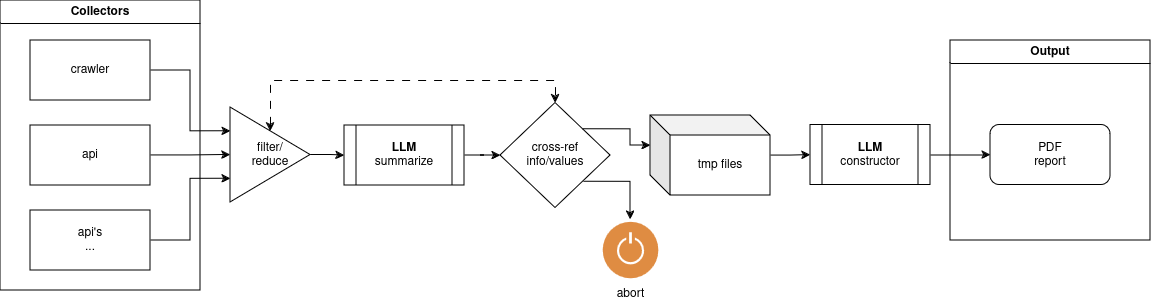

The diagram above was exported from draw.io. Its source (the exported page's mxGraphModel, read from the mxfile embedded in the PNG):
<mxGraphModel dx="2074" dy="1122" grid="1" gridSize="10" guides="1" tooltips="1" connect="1" arrows="1" fold="1" page="1" pageScale="1" pageWidth="1169" pageHeight="827" math="0" shadow="0">
  <root>
    <mxCell id="0" />
    <mxCell id="1" parent="0" />
    <mxCell id="RtjPYjTLzAKMSStDQb4U-9" style="edgeStyle=orthogonalEdgeStyle;rounded=0;orthogonalLoop=1;jettySize=auto;html=1;entryX=0;entryY=0.5;entryDx=0;entryDy=0;" edge="1" parent="1" source="RtjPYjTLzAKMSStDQb4U-1" target="RtjPYjTLzAKMSStDQb4U-11">
      <mxGeometry relative="1" as="geometry">
        <mxPoint x="354" y="585" as="targetPoint" />
      </mxGeometry>
    </mxCell>
    <mxCell id="RtjPYjTLzAKMSStDQb4U-1" value="&lt;div&gt;filter/&lt;/div&gt;&lt;div&gt;reduce&lt;br&gt;&lt;/div&gt;" style="triangle;whiteSpace=wrap;html=1;" vertex="1" parent="1">
      <mxGeometry x="240" y="537" width="80" height="95" as="geometry" />
    </mxCell>
    <mxCell id="RtjPYjTLzAKMSStDQb4U-4" style="edgeStyle=orthogonalEdgeStyle;rounded=0;orthogonalLoop=1;jettySize=auto;html=1;entryX=0;entryY=0.25;entryDx=0;entryDy=0;" edge="1" parent="1" source="RtjPYjTLzAKMSStDQb4U-3" target="RtjPYjTLzAKMSStDQb4U-1">
      <mxGeometry relative="1" as="geometry" />
    </mxCell>
    <mxCell id="RtjPYjTLzAKMSStDQb4U-3" value="crawler" style="rounded=0;whiteSpace=wrap;html=1;" vertex="1" parent="1">
      <mxGeometry x="40" y="470" width="120" height="60" as="geometry" />
    </mxCell>
    <mxCell id="RtjPYjTLzAKMSStDQb4U-6" style="edgeStyle=orthogonalEdgeStyle;rounded=0;orthogonalLoop=1;jettySize=auto;html=1;entryX=0;entryY=0.5;entryDx=0;entryDy=0;" edge="1" parent="1" source="RtjPYjTLzAKMSStDQb4U-5" target="RtjPYjTLzAKMSStDQb4U-1">
      <mxGeometry relative="1" as="geometry" />
    </mxCell>
    <mxCell id="RtjPYjTLzAKMSStDQb4U-5" value="api" style="rounded=0;whiteSpace=wrap;html=1;" vertex="1" parent="1">
      <mxGeometry x="40" y="555" width="120" height="60" as="geometry" />
    </mxCell>
    <mxCell id="RtjPYjTLzAKMSStDQb4U-8" style="edgeStyle=orthogonalEdgeStyle;rounded=0;orthogonalLoop=1;jettySize=auto;html=1;entryX=0;entryY=0.75;entryDx=0;entryDy=0;" edge="1" parent="1" source="RtjPYjTLzAKMSStDQb4U-7" target="RtjPYjTLzAKMSStDQb4U-1">
      <mxGeometry relative="1" as="geometry" />
    </mxCell>
    <mxCell id="RtjPYjTLzAKMSStDQb4U-7" value="&lt;div&gt;api's&lt;/div&gt;&lt;div&gt;...&lt;br&gt;&lt;/div&gt;" style="rounded=0;whiteSpace=wrap;html=1;" vertex="1" parent="1">
      <mxGeometry x="40" y="640" width="120" height="60" as="geometry" />
    </mxCell>
    <mxCell id="RtjPYjTLzAKMSStDQb4U-36" style="edgeStyle=orthogonalEdgeStyle;rounded=0;orthogonalLoop=1;jettySize=auto;html=1;entryX=0;entryY=0.5;entryDx=0;entryDy=0;" edge="1" parent="1" source="RtjPYjTLzAKMSStDQb4U-11" target="RtjPYjTLzAKMSStDQb4U-35">
      <mxGeometry relative="1" as="geometry" />
    </mxCell>
    <mxCell id="RtjPYjTLzAKMSStDQb4U-11" value="&lt;div&gt;&lt;b&gt;LLM&lt;/b&gt;&lt;/div&gt;&lt;div&gt;summarize&lt;b&gt;&lt;br&gt;&lt;/b&gt;&lt;/div&gt;" style="shape=process;whiteSpace=wrap;html=1;backgroundOutline=1;" vertex="1" parent="1">
      <mxGeometry x="354" y="555" width="120" height="60" as="geometry" />
    </mxCell>
    <mxCell id="RtjPYjTLzAKMSStDQb4U-13" value="Collectors" style="swimlane;whiteSpace=wrap;html=1;" vertex="1" parent="1">
      <mxGeometry x="10" y="430" width="200" height="290" as="geometry" />
    </mxCell>
    <mxCell id="RtjPYjTLzAKMSStDQb4U-19" style="edgeStyle=orthogonalEdgeStyle;rounded=0;orthogonalLoop=1;jettySize=auto;html=1;entryX=0;entryY=0.5;entryDx=0;entryDy=0;" edge="1" parent="1" source="RtjPYjTLzAKMSStDQb4U-15" target="RtjPYjTLzAKMSStDQb4U-21">
      <mxGeometry relative="1" as="geometry">
        <mxPoint x="700" y="585" as="targetPoint" />
      </mxGeometry>
    </mxCell>
    <mxCell id="RtjPYjTLzAKMSStDQb4U-15" value="tmp files" style="shape=cube;whiteSpace=wrap;html=1;boundedLbl=1;backgroundOutline=1;darkOpacity=0.05;darkOpacity2=0.1;" vertex="1" parent="1">
      <mxGeometry x="660" y="545" width="120" height="80" as="geometry" />
    </mxCell>
    <mxCell id="RtjPYjTLzAKMSStDQb4U-20" value="Output" style="swimlane;whiteSpace=wrap;html=1;startSize=23;" vertex="1" parent="1">
      <mxGeometry x="960" y="470" width="200" height="200" as="geometry" />
    </mxCell>
    <mxCell id="RtjPYjTLzAKMSStDQb4U-22" value="&lt;div&gt;PDF&lt;/div&gt;report" style="rounded=1;whiteSpace=wrap;html=1;" vertex="1" parent="RtjPYjTLzAKMSStDQb4U-20">
      <mxGeometry x="40" y="84.5" width="120" height="60" as="geometry" />
    </mxCell>
    <mxCell id="RtjPYjTLzAKMSStDQb4U-23" style="edgeStyle=orthogonalEdgeStyle;rounded=0;orthogonalLoop=1;jettySize=auto;html=1;entryX=0;entryY=0.5;entryDx=0;entryDy=0;" edge="1" parent="1" source="RtjPYjTLzAKMSStDQb4U-21" target="RtjPYjTLzAKMSStDQb4U-22">
      <mxGeometry relative="1" as="geometry" />
    </mxCell>
    <mxCell id="RtjPYjTLzAKMSStDQb4U-21" value="&lt;div&gt;&lt;b&gt;LLM&lt;/b&gt;&lt;/div&gt;&lt;div&gt;constructor&lt;br&gt;&lt;/div&gt;" style="shape=process;whiteSpace=wrap;html=1;backgroundOutline=1;" vertex="1" parent="1">
      <mxGeometry x="820" y="554.5" width="120" height="60" as="geometry" />
    </mxCell>
    <mxCell id="RtjPYjTLzAKMSStDQb4U-29" style="edgeStyle=orthogonalEdgeStyle;rounded=0;orthogonalLoop=1;jettySize=auto;html=1;startArrow=classic;startFill=1;dashed=1;dashPattern=8 8;entryX=0.5;entryY=0;entryDx=0;entryDy=0;" edge="1" parent="1" source="RtjPYjTLzAKMSStDQb4U-1" target="RtjPYjTLzAKMSStDQb4U-35">
      <mxGeometry relative="1" as="geometry">
        <mxPoint x="555" y="540" as="targetPoint" />
        <Array as="points">
          <mxPoint x="280" y="510" />
          <mxPoint x="565" y="510" />
        </Array>
      </mxGeometry>
    </mxCell>
    <mxCell id="RtjPYjTLzAKMSStDQb4U-38" style="edgeStyle=orthogonalEdgeStyle;rounded=0;orthogonalLoop=1;jettySize=auto;html=1;exitX=1;exitY=1;exitDx=0;exitDy=0;" edge="1" parent="1" source="RtjPYjTLzAKMSStDQb4U-35" target="RtjPYjTLzAKMSStDQb4U-40">
      <mxGeometry relative="1" as="geometry">
        <mxPoint x="690" y="678" as="targetPoint" />
        <Array as="points">
          <mxPoint x="640" y="611" />
        </Array>
      </mxGeometry>
    </mxCell>
    <mxCell id="RtjPYjTLzAKMSStDQb4U-35" value="&lt;div&gt;cross-ref&lt;/div&gt;&lt;div&gt;info/values&lt;br&gt;&lt;/div&gt;" style="rhombus;whiteSpace=wrap;html=1;" vertex="1" parent="1">
      <mxGeometry x="510" y="532.5" width="110" height="105" as="geometry" />
    </mxCell>
    <mxCell id="RtjPYjTLzAKMSStDQb4U-37" style="edgeStyle=orthogonalEdgeStyle;rounded=0;orthogonalLoop=1;jettySize=auto;html=1;entryX=0;entryY=0;entryDx=0;entryDy=30;entryPerimeter=0;exitX=1;exitY=0;exitDx=0;exitDy=0;" edge="1" parent="1" source="RtjPYjTLzAKMSStDQb4U-35" target="RtjPYjTLzAKMSStDQb4U-15">
      <mxGeometry relative="1" as="geometry" />
    </mxCell>
    <mxCell id="RtjPYjTLzAKMSStDQb4U-40" value="abort" style="sketch=0;pointerEvents=1;shadow=0;dashed=0;html=1;strokeColor=none;fillColor=#DF8C42;labelPosition=center;verticalLabelPosition=bottom;verticalAlign=top;align=center;outlineConnect=0;shape=mxgraph.veeam2.turn_on_off;" vertex="1" parent="1">
      <mxGeometry x="610" y="649" width="60" height="61" as="geometry" />
    </mxCell>
  </root>
</mxGraphModel>